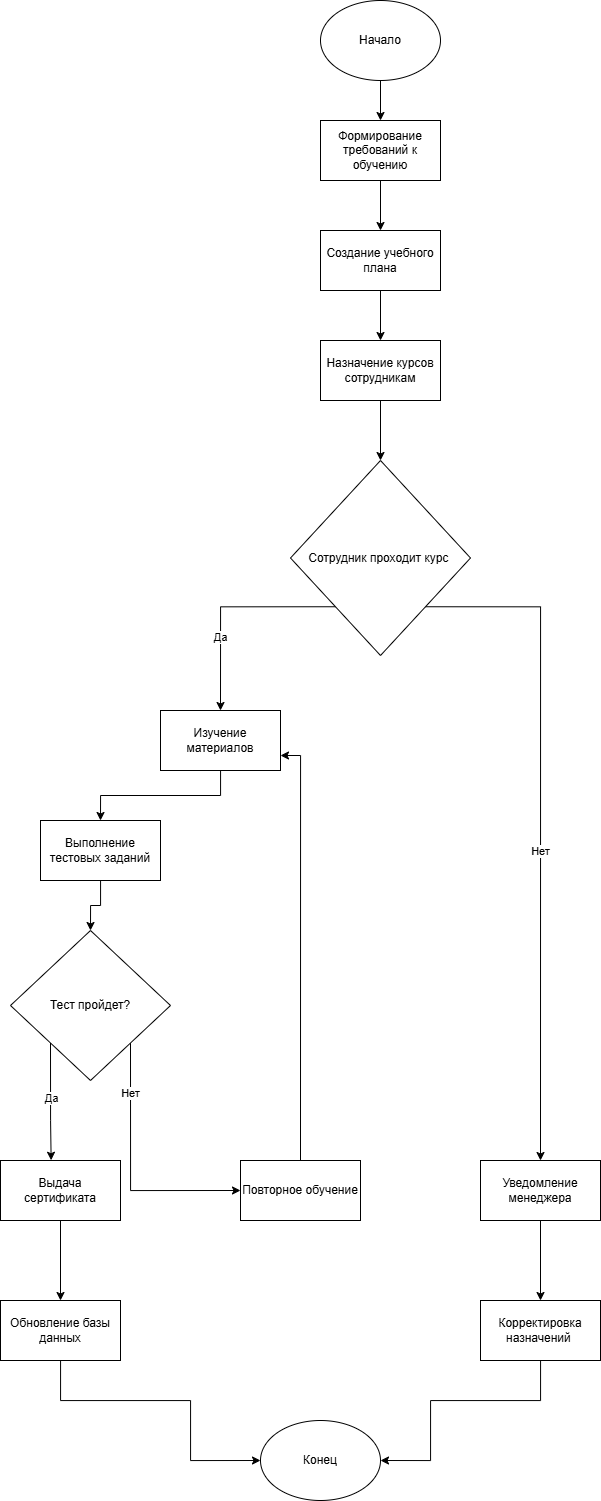

The diagram above was exported from draw.io. Its source (the exported page's mxGraphModel, read from the mxfile embedded in the PNG):
<mxGraphModel dx="1163" dy="653" grid="1" gridSize="10" guides="1" tooltips="1" connect="1" arrows="1" fold="1" page="1" pageScale="1" pageWidth="827" pageHeight="1169" math="0" shadow="0">
  <root>
    <mxCell id="0" />
    <mxCell id="1" parent="0" />
    <mxCell id="R2VZzlaWZNyb3gB2P-hh-15" style="edgeStyle=orthogonalEdgeStyle;rounded=0;orthogonalLoop=1;jettySize=auto;html=1;entryX=0.5;entryY=0;entryDx=0;entryDy=0;" edge="1" parent="1" source="R2VZzlaWZNyb3gB2P-hh-1" target="R2VZzlaWZNyb3gB2P-hh-2">
      <mxGeometry relative="1" as="geometry" />
    </mxCell>
    <mxCell id="R2VZzlaWZNyb3gB2P-hh-1" value="Начало" style="ellipse;whiteSpace=wrap;html=1;" vertex="1" parent="1">
      <mxGeometry x="330" y="50" width="120" height="80" as="geometry" />
    </mxCell>
    <mxCell id="R2VZzlaWZNyb3gB2P-hh-16" style="edgeStyle=orthogonalEdgeStyle;rounded=0;orthogonalLoop=1;jettySize=auto;html=1;entryX=0.5;entryY=0;entryDx=0;entryDy=0;" edge="1" parent="1" source="R2VZzlaWZNyb3gB2P-hh-2" target="R2VZzlaWZNyb3gB2P-hh-3">
      <mxGeometry relative="1" as="geometry" />
    </mxCell>
    <mxCell id="R2VZzlaWZNyb3gB2P-hh-2" value="Формирование требований к обучению" style="rounded=0;whiteSpace=wrap;html=1;" vertex="1" parent="1">
      <mxGeometry x="330" y="170" width="120" height="60" as="geometry" />
    </mxCell>
    <mxCell id="R2VZzlaWZNyb3gB2P-hh-17" style="edgeStyle=orthogonalEdgeStyle;rounded=0;orthogonalLoop=1;jettySize=auto;html=1;entryX=0.5;entryY=0;entryDx=0;entryDy=0;" edge="1" parent="1" source="R2VZzlaWZNyb3gB2P-hh-3" target="R2VZzlaWZNyb3gB2P-hh-4">
      <mxGeometry relative="1" as="geometry" />
    </mxCell>
    <mxCell id="R2VZzlaWZNyb3gB2P-hh-3" value="Создание учебного плана" style="rounded=0;whiteSpace=wrap;html=1;" vertex="1" parent="1">
      <mxGeometry x="330" y="280" width="120" height="60" as="geometry" />
    </mxCell>
    <mxCell id="R2VZzlaWZNyb3gB2P-hh-18" style="edgeStyle=orthogonalEdgeStyle;rounded=0;orthogonalLoop=1;jettySize=auto;html=1;entryX=0.5;entryY=0;entryDx=0;entryDy=0;" edge="1" parent="1" source="R2VZzlaWZNyb3gB2P-hh-4" target="R2VZzlaWZNyb3gB2P-hh-5">
      <mxGeometry relative="1" as="geometry" />
    </mxCell>
    <mxCell id="R2VZzlaWZNyb3gB2P-hh-4" value="Назначение курсов сотрудникам" style="rounded=0;whiteSpace=wrap;html=1;" vertex="1" parent="1">
      <mxGeometry x="330" y="390" width="120" height="60" as="geometry" />
    </mxCell>
    <mxCell id="R2VZzlaWZNyb3gB2P-hh-19" style="edgeStyle=orthogonalEdgeStyle;rounded=0;orthogonalLoop=1;jettySize=auto;html=1;exitX=0;exitY=1;exitDx=0;exitDy=0;entryX=0.5;entryY=0;entryDx=0;entryDy=0;" edge="1" parent="1" source="R2VZzlaWZNyb3gB2P-hh-5" target="R2VZzlaWZNyb3gB2P-hh-6">
      <mxGeometry relative="1" as="geometry" />
    </mxCell>
    <mxCell id="R2VZzlaWZNyb3gB2P-hh-31" value="Да" style="edgeLabel;html=1;align=center;verticalAlign=middle;resizable=0;points=[];" vertex="1" connectable="0" parent="R2VZzlaWZNyb3gB2P-hh-19">
      <mxGeometry x="0.3349" y="-1" relative="1" as="geometry">
        <mxPoint as="offset" />
      </mxGeometry>
    </mxCell>
    <mxCell id="R2VZzlaWZNyb3gB2P-hh-20" style="edgeStyle=orthogonalEdgeStyle;rounded=0;orthogonalLoop=1;jettySize=auto;html=1;exitX=1;exitY=1;exitDx=0;exitDy=0;entryX=0.5;entryY=0;entryDx=0;entryDy=0;" edge="1" parent="1" source="R2VZzlaWZNyb3gB2P-hh-5" target="R2VZzlaWZNyb3gB2P-hh-12">
      <mxGeometry relative="1" as="geometry" />
    </mxCell>
    <mxCell id="R2VZzlaWZNyb3gB2P-hh-30" value="Нет" style="edgeLabel;html=1;align=center;verticalAlign=middle;resizable=0;points=[];" vertex="1" connectable="0" parent="R2VZzlaWZNyb3gB2P-hh-20">
      <mxGeometry x="0.0718" y="-1" relative="1" as="geometry">
        <mxPoint as="offset" />
      </mxGeometry>
    </mxCell>
    <mxCell id="R2VZzlaWZNyb3gB2P-hh-5" value="Сотрудник проходит курс&amp;nbsp;" style="rhombus;whiteSpace=wrap;html=1;" vertex="1" parent="1">
      <mxGeometry x="300" y="510" width="180" height="195" as="geometry" />
    </mxCell>
    <mxCell id="R2VZzlaWZNyb3gB2P-hh-22" style="edgeStyle=orthogonalEdgeStyle;rounded=0;orthogonalLoop=1;jettySize=auto;html=1;entryX=0.5;entryY=0;entryDx=0;entryDy=0;" edge="1" parent="1" source="R2VZzlaWZNyb3gB2P-hh-6" target="R2VZzlaWZNyb3gB2P-hh-7">
      <mxGeometry relative="1" as="geometry" />
    </mxCell>
    <mxCell id="R2VZzlaWZNyb3gB2P-hh-6" value="Изучение материалов" style="rounded=0;whiteSpace=wrap;html=1;" vertex="1" parent="1">
      <mxGeometry x="170" y="760" width="120" height="60" as="geometry" />
    </mxCell>
    <mxCell id="R2VZzlaWZNyb3gB2P-hh-23" style="edgeStyle=orthogonalEdgeStyle;rounded=0;orthogonalLoop=1;jettySize=auto;html=1;entryX=0.5;entryY=0;entryDx=0;entryDy=0;" edge="1" parent="1" source="R2VZzlaWZNyb3gB2P-hh-7" target="R2VZzlaWZNyb3gB2P-hh-8">
      <mxGeometry relative="1" as="geometry" />
    </mxCell>
    <mxCell id="R2VZzlaWZNyb3gB2P-hh-7" value="Выполнение тестовых заданий" style="rounded=0;whiteSpace=wrap;html=1;" vertex="1" parent="1">
      <mxGeometry x="50" y="870" width="120" height="60" as="geometry" />
    </mxCell>
    <mxCell id="R2VZzlaWZNyb3gB2P-hh-25" style="edgeStyle=orthogonalEdgeStyle;rounded=0;orthogonalLoop=1;jettySize=auto;html=1;exitX=1;exitY=1;exitDx=0;exitDy=0;entryX=0;entryY=0.5;entryDx=0;entryDy=0;" edge="1" parent="1" source="R2VZzlaWZNyb3gB2P-hh-8" target="R2VZzlaWZNyb3gB2P-hh-10">
      <mxGeometry relative="1" as="geometry">
        <Array as="points">
          <mxPoint x="140" y="1240" />
        </Array>
      </mxGeometry>
    </mxCell>
    <mxCell id="R2VZzlaWZNyb3gB2P-hh-33" value="Нет" style="edgeLabel;html=1;align=center;verticalAlign=middle;resizable=0;points=[];" vertex="1" connectable="0" parent="R2VZzlaWZNyb3gB2P-hh-25">
      <mxGeometry x="-0.6189" y="-1" relative="1" as="geometry">
        <mxPoint as="offset" />
      </mxGeometry>
    </mxCell>
    <mxCell id="R2VZzlaWZNyb3gB2P-hh-8" value="Тест пройдет?" style="rhombus;whiteSpace=wrap;html=1;" vertex="1" parent="1">
      <mxGeometry x="20" y="980" width="160" height="150" as="geometry" />
    </mxCell>
    <mxCell id="R2VZzlaWZNyb3gB2P-hh-27" style="edgeStyle=orthogonalEdgeStyle;rounded=0;orthogonalLoop=1;jettySize=auto;html=1;entryX=0.5;entryY=0;entryDx=0;entryDy=0;" edge="1" parent="1" source="R2VZzlaWZNyb3gB2P-hh-9" target="R2VZzlaWZNyb3gB2P-hh-11">
      <mxGeometry relative="1" as="geometry" />
    </mxCell>
    <mxCell id="R2VZzlaWZNyb3gB2P-hh-9" value="Выдача сертификата" style="rounded=0;whiteSpace=wrap;html=1;" vertex="1" parent="1">
      <mxGeometry x="10" y="1210" width="120" height="60" as="geometry" />
    </mxCell>
    <mxCell id="R2VZzlaWZNyb3gB2P-hh-26" style="edgeStyle=orthogonalEdgeStyle;rounded=0;orthogonalLoop=1;jettySize=auto;html=1;exitX=0.5;exitY=0;exitDx=0;exitDy=0;entryX=1;entryY=0.75;entryDx=0;entryDy=0;" edge="1" parent="1" source="R2VZzlaWZNyb3gB2P-hh-10" target="R2VZzlaWZNyb3gB2P-hh-6">
      <mxGeometry relative="1" as="geometry" />
    </mxCell>
    <mxCell id="R2VZzlaWZNyb3gB2P-hh-10" value="Повторное обучение" style="rounded=0;whiteSpace=wrap;html=1;" vertex="1" parent="1">
      <mxGeometry x="250" y="1210" width="120" height="60" as="geometry" />
    </mxCell>
    <mxCell id="R2VZzlaWZNyb3gB2P-hh-28" style="edgeStyle=orthogonalEdgeStyle;rounded=0;orthogonalLoop=1;jettySize=auto;html=1;entryX=0;entryY=0.5;entryDx=0;entryDy=0;" edge="1" parent="1" source="R2VZzlaWZNyb3gB2P-hh-11" target="R2VZzlaWZNyb3gB2P-hh-14">
      <mxGeometry relative="1" as="geometry">
        <Array as="points">
          <mxPoint x="70" y="1450" />
          <mxPoint x="200" y="1450" />
          <mxPoint x="200" y="1510" />
        </Array>
      </mxGeometry>
    </mxCell>
    <mxCell id="R2VZzlaWZNyb3gB2P-hh-11" value="Обновление базы данных" style="rounded=0;whiteSpace=wrap;html=1;" vertex="1" parent="1">
      <mxGeometry x="10" y="1350" width="120" height="60" as="geometry" />
    </mxCell>
    <mxCell id="R2VZzlaWZNyb3gB2P-hh-21" style="edgeStyle=orthogonalEdgeStyle;rounded=0;orthogonalLoop=1;jettySize=auto;html=1;exitX=0.5;exitY=1;exitDx=0;exitDy=0;entryX=0.5;entryY=0;entryDx=0;entryDy=0;" edge="1" parent="1" source="R2VZzlaWZNyb3gB2P-hh-12" target="R2VZzlaWZNyb3gB2P-hh-13">
      <mxGeometry relative="1" as="geometry" />
    </mxCell>
    <mxCell id="R2VZzlaWZNyb3gB2P-hh-12" value="Уведомление менеджера" style="rounded=0;whiteSpace=wrap;html=1;" vertex="1" parent="1">
      <mxGeometry x="490" y="1210" width="120" height="60" as="geometry" />
    </mxCell>
    <mxCell id="R2VZzlaWZNyb3gB2P-hh-29" style="edgeStyle=orthogonalEdgeStyle;rounded=0;orthogonalLoop=1;jettySize=auto;html=1;entryX=1;entryY=0.5;entryDx=0;entryDy=0;" edge="1" parent="1" source="R2VZzlaWZNyb3gB2P-hh-13" target="R2VZzlaWZNyb3gB2P-hh-14">
      <mxGeometry relative="1" as="geometry">
        <Array as="points">
          <mxPoint x="550" y="1450" />
          <mxPoint x="440" y="1450" />
          <mxPoint x="440" y="1510" />
        </Array>
      </mxGeometry>
    </mxCell>
    <mxCell id="R2VZzlaWZNyb3gB2P-hh-13" value="Корректировка назначений&amp;nbsp;" style="rounded=0;whiteSpace=wrap;html=1;" vertex="1" parent="1">
      <mxGeometry x="490" y="1350" width="120" height="60" as="geometry" />
    </mxCell>
    <mxCell id="R2VZzlaWZNyb3gB2P-hh-14" value="Конец" style="ellipse;whiteSpace=wrap;html=1;" vertex="1" parent="1">
      <mxGeometry x="270" y="1470" width="120" height="80" as="geometry" />
    </mxCell>
    <mxCell id="R2VZzlaWZNyb3gB2P-hh-24" style="edgeStyle=orthogonalEdgeStyle;rounded=0;orthogonalLoop=1;jettySize=auto;html=1;exitX=0;exitY=1;exitDx=0;exitDy=0;entryX=0.422;entryY=-0.004;entryDx=0;entryDy=0;entryPerimeter=0;" edge="1" parent="1" source="R2VZzlaWZNyb3gB2P-hh-8" target="R2VZzlaWZNyb3gB2P-hh-9">
      <mxGeometry relative="1" as="geometry" />
    </mxCell>
    <mxCell id="R2VZzlaWZNyb3gB2P-hh-32" value="Да" style="edgeLabel;html=1;align=center;verticalAlign=middle;resizable=0;points=[];" vertex="1" connectable="0" parent="R2VZzlaWZNyb3gB2P-hh-24">
      <mxGeometry x="-0.0701" relative="1" as="geometry">
        <mxPoint as="offset" />
      </mxGeometry>
    </mxCell>
  </root>
</mxGraphModel>